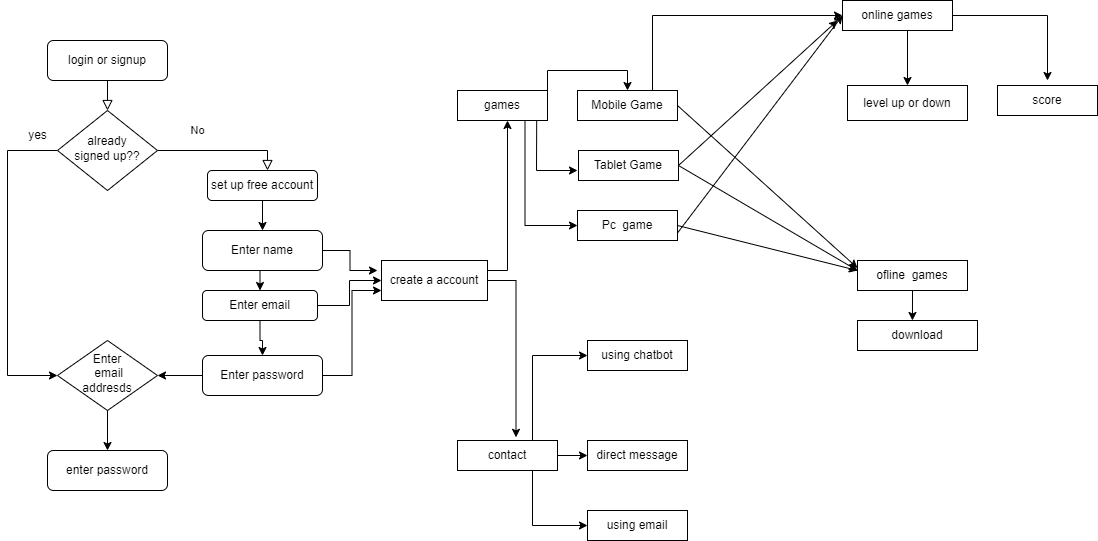

The diagram above was exported from draw.io. Its source (the exported page's mxGraphModel, read from the mxfile embedded in the PNG):
<mxGraphModel dx="1050" dy="483" grid="1" gridSize="10" guides="1" tooltips="1" connect="1" arrows="1" fold="1" page="1" pageScale="1" pageWidth="827" pageHeight="1169" math="0" shadow="0">
  <root>
    <mxCell id="WIyWlLk6GJQsqaUBKTNV-0" />
    <mxCell id="WIyWlLk6GJQsqaUBKTNV-1" parent="WIyWlLk6GJQsqaUBKTNV-0" />
    <mxCell id="WIyWlLk6GJQsqaUBKTNV-2" value="" style="rounded=0;html=1;jettySize=auto;orthogonalLoop=1;fontSize=11;endArrow=block;endFill=0;endSize=8;strokeWidth=1;shadow=0;labelBackgroundColor=none;edgeStyle=orthogonalEdgeStyle;" parent="WIyWlLk6GJQsqaUBKTNV-1" source="WIyWlLk6GJQsqaUBKTNV-3" target="WIyWlLk6GJQsqaUBKTNV-6" edge="1">
      <mxGeometry relative="1" as="geometry" />
    </mxCell>
    <mxCell id="WIyWlLk6GJQsqaUBKTNV-3" value="login or signup" style="rounded=1;whiteSpace=wrap;html=1;fontSize=12;glass=0;strokeWidth=1;shadow=0;" parent="WIyWlLk6GJQsqaUBKTNV-1" vertex="1">
      <mxGeometry x="80" y="40" width="120" height="40" as="geometry" />
    </mxCell>
    <mxCell id="WIyWlLk6GJQsqaUBKTNV-5" value="No" style="edgeStyle=orthogonalEdgeStyle;rounded=0;html=1;jettySize=auto;orthogonalLoop=1;fontSize=11;endArrow=block;endFill=0;endSize=8;strokeWidth=1;shadow=0;labelBackgroundColor=none;" parent="WIyWlLk6GJQsqaUBKTNV-1" source="WIyWlLk6GJQsqaUBKTNV-6" target="WIyWlLk6GJQsqaUBKTNV-7" edge="1">
      <mxGeometry x="-0.3849" y="20" relative="1" as="geometry">
        <mxPoint as="offset" />
        <Array as="points">
          <mxPoint x="300" y="150" />
        </Array>
      </mxGeometry>
    </mxCell>
    <mxCell id="-n9G3j_nLb6hyFS4Rjl3-5" style="edgeStyle=orthogonalEdgeStyle;rounded=0;orthogonalLoop=1;jettySize=auto;html=1;entryX=0;entryY=0.5;entryDx=0;entryDy=0;" parent="WIyWlLk6GJQsqaUBKTNV-1" source="WIyWlLk6GJQsqaUBKTNV-6" target="WIyWlLk6GJQsqaUBKTNV-10" edge="1">
      <mxGeometry relative="1" as="geometry">
        <mxPoint x="40" y="375" as="targetPoint" />
        <Array as="points">
          <mxPoint x="40" y="150" />
          <mxPoint x="40" y="375" />
        </Array>
      </mxGeometry>
    </mxCell>
    <mxCell id="WIyWlLk6GJQsqaUBKTNV-6" value="already &lt;br&gt;signed up??" style="rhombus;whiteSpace=wrap;html=1;shadow=0;fontFamily=Helvetica;fontSize=12;align=center;strokeWidth=1;spacing=6;spacingTop=-4;" parent="WIyWlLk6GJQsqaUBKTNV-1" vertex="1">
      <mxGeometry x="90" y="110" width="100" height="80" as="geometry" />
    </mxCell>
    <mxCell id="-n9G3j_nLb6hyFS4Rjl3-13" style="edgeStyle=orthogonalEdgeStyle;rounded=0;orthogonalLoop=1;jettySize=auto;html=1;exitX=0.5;exitY=1;exitDx=0;exitDy=0;" parent="WIyWlLk6GJQsqaUBKTNV-1" source="WIyWlLk6GJQsqaUBKTNV-7" target="WIyWlLk6GJQsqaUBKTNV-12" edge="1">
      <mxGeometry relative="1" as="geometry" />
    </mxCell>
    <mxCell id="WIyWlLk6GJQsqaUBKTNV-7" value="set up free account" style="rounded=1;whiteSpace=wrap;html=1;fontSize=12;glass=0;strokeWidth=1;shadow=0;" parent="WIyWlLk6GJQsqaUBKTNV-1" vertex="1">
      <mxGeometry x="240" y="170" width="110" height="30" as="geometry" />
    </mxCell>
    <mxCell id="WIyWlLk6GJQsqaUBKTNV-10" value="Enter&lt;br&gt;&amp;nbsp;email &lt;br&gt;addresds" style="rhombus;whiteSpace=wrap;html=1;shadow=0;fontFamily=Helvetica;fontSize=12;align=center;strokeWidth=1;spacing=6;spacingTop=-4;" parent="WIyWlLk6GJQsqaUBKTNV-1" vertex="1">
      <mxGeometry x="90" y="340" width="100" height="70" as="geometry" />
    </mxCell>
    <mxCell id="WIyWlLk6GJQsqaUBKTNV-11" value="enter password" style="rounded=1;whiteSpace=wrap;html=1;fontSize=12;glass=0;strokeWidth=1;shadow=0;" parent="WIyWlLk6GJQsqaUBKTNV-1" vertex="1">
      <mxGeometry x="80" y="450" width="120" height="40" as="geometry" />
    </mxCell>
    <mxCell id="-n9G3j_nLb6hyFS4Rjl3-14" style="edgeStyle=orthogonalEdgeStyle;rounded=0;orthogonalLoop=1;jettySize=auto;html=1;exitX=0.5;exitY=1;exitDx=0;exitDy=0;entryX=0.5;entryY=0;entryDx=0;entryDy=0;" parent="WIyWlLk6GJQsqaUBKTNV-1" source="WIyWlLk6GJQsqaUBKTNV-12" target="-n9G3j_nLb6hyFS4Rjl3-12" edge="1">
      <mxGeometry relative="1" as="geometry" />
    </mxCell>
    <mxCell id="-n9G3j_nLb6hyFS4Rjl3-25" style="edgeStyle=orthogonalEdgeStyle;rounded=0;orthogonalLoop=1;jettySize=auto;html=1;exitX=1;exitY=0.5;exitDx=0;exitDy=0;" parent="WIyWlLk6GJQsqaUBKTNV-1" source="WIyWlLk6GJQsqaUBKTNV-12" edge="1">
      <mxGeometry relative="1" as="geometry">
        <mxPoint x="410" y="270" as="targetPoint" />
      </mxGeometry>
    </mxCell>
    <mxCell id="WIyWlLk6GJQsqaUBKTNV-12" value="Enter name" style="rounded=1;whiteSpace=wrap;html=1;fontSize=12;glass=0;strokeWidth=1;shadow=0;" parent="WIyWlLk6GJQsqaUBKTNV-1" vertex="1">
      <mxGeometry x="235" y="230" width="120" height="40" as="geometry" />
    </mxCell>
    <mxCell id="-n9G3j_nLb6hyFS4Rjl3-6" value="yes" style="text;html=1;align=center;verticalAlign=middle;resizable=0;points=[];autosize=1;strokeColor=none;fillColor=none;" parent="WIyWlLk6GJQsqaUBKTNV-1" vertex="1">
      <mxGeometry x="50" y="120" width="40" height="30" as="geometry" />
    </mxCell>
    <mxCell id="-n9G3j_nLb6hyFS4Rjl3-17" value="" style="edgeStyle=orthogonalEdgeStyle;rounded=0;orthogonalLoop=1;jettySize=auto;html=1;" parent="WIyWlLk6GJQsqaUBKTNV-1" source="-n9G3j_nLb6hyFS4Rjl3-10" target="WIyWlLk6GJQsqaUBKTNV-10" edge="1">
      <mxGeometry relative="1" as="geometry" />
    </mxCell>
    <mxCell id="-n9G3j_nLb6hyFS4Rjl3-35" style="edgeStyle=orthogonalEdgeStyle;rounded=0;orthogonalLoop=1;jettySize=auto;html=1;exitX=1;exitY=0.5;exitDx=0;exitDy=0;entryX=0;entryY=0.75;entryDx=0;entryDy=0;" parent="WIyWlLk6GJQsqaUBKTNV-1" source="-n9G3j_nLb6hyFS4Rjl3-10" target="-n9G3j_nLb6hyFS4Rjl3-24" edge="1">
      <mxGeometry relative="1" as="geometry" />
    </mxCell>
    <mxCell id="-n9G3j_nLb6hyFS4Rjl3-10" value="Enter password" style="rounded=1;whiteSpace=wrap;html=1;fontSize=12;glass=0;strokeWidth=1;shadow=0;" parent="WIyWlLk6GJQsqaUBKTNV-1" vertex="1">
      <mxGeometry x="235" y="355" width="120" height="40" as="geometry" />
    </mxCell>
    <mxCell id="-n9G3j_nLb6hyFS4Rjl3-20" value="" style="edgeStyle=orthogonalEdgeStyle;rounded=0;orthogonalLoop=1;jettySize=auto;html=1;" parent="WIyWlLk6GJQsqaUBKTNV-1" source="-n9G3j_nLb6hyFS4Rjl3-12" target="-n9G3j_nLb6hyFS4Rjl3-10" edge="1">
      <mxGeometry relative="1" as="geometry" />
    </mxCell>
    <mxCell id="-n9G3j_nLb6hyFS4Rjl3-36" style="edgeStyle=orthogonalEdgeStyle;rounded=0;orthogonalLoop=1;jettySize=auto;html=1;exitX=1;exitY=0.5;exitDx=0;exitDy=0;entryX=0;entryY=0.5;entryDx=0;entryDy=0;" parent="WIyWlLk6GJQsqaUBKTNV-1" source="-n9G3j_nLb6hyFS4Rjl3-12" target="-n9G3j_nLb6hyFS4Rjl3-24" edge="1">
      <mxGeometry relative="1" as="geometry" />
    </mxCell>
    <mxCell id="-n9G3j_nLb6hyFS4Rjl3-12" value="Enter email" style="rounded=1;whiteSpace=wrap;html=1;fontSize=12;glass=0;strokeWidth=1;shadow=0;" parent="WIyWlLk6GJQsqaUBKTNV-1" vertex="1">
      <mxGeometry x="235" y="290" width="115" height="30" as="geometry" />
    </mxCell>
    <mxCell id="-n9G3j_nLb6hyFS4Rjl3-38" style="edgeStyle=orthogonalEdgeStyle;rounded=0;orthogonalLoop=1;jettySize=auto;html=1;exitX=1;exitY=0.5;exitDx=0;exitDy=0;" parent="WIyWlLk6GJQsqaUBKTNV-1" source="-n9G3j_nLb6hyFS4Rjl3-24" target="-n9G3j_nLb6hyFS4Rjl3-37" edge="1">
      <mxGeometry relative="1" as="geometry">
        <Array as="points">
          <mxPoint x="514" y="280" />
          <mxPoint x="514" y="270" />
          <mxPoint x="540" y="270" />
        </Array>
      </mxGeometry>
    </mxCell>
    <mxCell id="-n9G3j_nLb6hyFS4Rjl3-43" style="edgeStyle=orthogonalEdgeStyle;rounded=0;orthogonalLoop=1;jettySize=auto;html=1;exitX=1;exitY=0.5;exitDx=0;exitDy=0;entryX=0.585;entryY=-0.106;entryDx=0;entryDy=0;entryPerimeter=0;" parent="WIyWlLk6GJQsqaUBKTNV-1" source="-n9G3j_nLb6hyFS4Rjl3-24" target="-n9G3j_nLb6hyFS4Rjl3-39" edge="1">
      <mxGeometry relative="1" as="geometry" />
    </mxCell>
    <mxCell id="-n9G3j_nLb6hyFS4Rjl3-24" value="create a account" style="rounded=0;whiteSpace=wrap;html=1;" parent="WIyWlLk6GJQsqaUBKTNV-1" vertex="1">
      <mxGeometry x="414" y="260" width="106" height="40" as="geometry" />
    </mxCell>
    <mxCell id="-n9G3j_nLb6hyFS4Rjl3-45" style="edgeStyle=orthogonalEdgeStyle;rounded=0;orthogonalLoop=1;jettySize=auto;html=1;exitX=0.75;exitY=0;exitDx=0;exitDy=0;entryX=0;entryY=0.5;entryDx=0;entryDy=0;" parent="WIyWlLk6GJQsqaUBKTNV-1" source="-n9G3j_nLb6hyFS4Rjl3-46" target="-n9G3j_nLb6hyFS4Rjl3-44" edge="1">
      <mxGeometry relative="1" as="geometry" />
    </mxCell>
    <mxCell id="-n9G3j_nLb6hyFS4Rjl3-47" style="edgeStyle=orthogonalEdgeStyle;rounded=0;orthogonalLoop=1;jettySize=auto;html=1;exitX=1;exitY=0;exitDx=0;exitDy=0;entryX=0.5;entryY=0;entryDx=0;entryDy=0;" parent="WIyWlLk6GJQsqaUBKTNV-1" source="-n9G3j_nLb6hyFS4Rjl3-37" target="-n9G3j_nLb6hyFS4Rjl3-46" edge="1">
      <mxGeometry relative="1" as="geometry" />
    </mxCell>
    <mxCell id="-n9G3j_nLb6hyFS4Rjl3-54" style="edgeStyle=orthogonalEdgeStyle;rounded=0;orthogonalLoop=1;jettySize=auto;html=1;exitX=0.75;exitY=1;exitDx=0;exitDy=0;entryX=0;entryY=0.5;entryDx=0;entryDy=0;" parent="WIyWlLk6GJQsqaUBKTNV-1" source="-n9G3j_nLb6hyFS4Rjl3-37" target="-n9G3j_nLb6hyFS4Rjl3-50" edge="1">
      <mxGeometry relative="1" as="geometry" />
    </mxCell>
    <mxCell id="-n9G3j_nLb6hyFS4Rjl3-37" value="games" style="rounded=0;whiteSpace=wrap;html=1;" parent="WIyWlLk6GJQsqaUBKTNV-1" vertex="1">
      <mxGeometry x="490" y="90" width="90" height="30" as="geometry" />
    </mxCell>
    <mxCell id="-n9G3j_nLb6hyFS4Rjl3-57" style="edgeStyle=orthogonalEdgeStyle;rounded=0;orthogonalLoop=1;jettySize=auto;html=1;exitX=0.75;exitY=0;exitDx=0;exitDy=0;entryX=0;entryY=0.5;entryDx=0;entryDy=0;" parent="WIyWlLk6GJQsqaUBKTNV-1" source="-n9G3j_nLb6hyFS4Rjl3-39" target="-n9G3j_nLb6hyFS4Rjl3-55" edge="1">
      <mxGeometry relative="1" as="geometry" />
    </mxCell>
    <mxCell id="-n9G3j_nLb6hyFS4Rjl3-58" style="edgeStyle=orthogonalEdgeStyle;rounded=0;orthogonalLoop=1;jettySize=auto;html=1;exitX=1;exitY=0.5;exitDx=0;exitDy=0;entryX=0;entryY=0.5;entryDx=0;entryDy=0;" parent="WIyWlLk6GJQsqaUBKTNV-1" source="-n9G3j_nLb6hyFS4Rjl3-39" target="-n9G3j_nLb6hyFS4Rjl3-56" edge="1">
      <mxGeometry relative="1" as="geometry" />
    </mxCell>
    <mxCell id="-n9G3j_nLb6hyFS4Rjl3-61" style="edgeStyle=orthogonalEdgeStyle;rounded=0;orthogonalLoop=1;jettySize=auto;html=1;exitX=0.75;exitY=1;exitDx=0;exitDy=0;entryX=0;entryY=0.5;entryDx=0;entryDy=0;" parent="WIyWlLk6GJQsqaUBKTNV-1" source="-n9G3j_nLb6hyFS4Rjl3-39" target="-n9G3j_nLb6hyFS4Rjl3-60" edge="1">
      <mxGeometry relative="1" as="geometry" />
    </mxCell>
    <mxCell id="-n9G3j_nLb6hyFS4Rjl3-39" value="contact" style="rounded=0;whiteSpace=wrap;html=1;" parent="WIyWlLk6GJQsqaUBKTNV-1" vertex="1">
      <mxGeometry x="490" y="440" width="100" height="30" as="geometry" />
    </mxCell>
    <mxCell id="-n9G3j_nLb6hyFS4Rjl3-44" value="online games" style="rounded=0;whiteSpace=wrap;html=1;" parent="WIyWlLk6GJQsqaUBKTNV-1" vertex="1">
      <mxGeometry x="875" width="110" height="30" as="geometry" />
    </mxCell>
    <mxCell id="-n9G3j_nLb6hyFS4Rjl3-46" value="Mobile Game" style="rounded=0;whiteSpace=wrap;html=1;" parent="WIyWlLk6GJQsqaUBKTNV-1" vertex="1">
      <mxGeometry x="610" y="90" width="100" height="30" as="geometry" />
    </mxCell>
    <mxCell id="-n9G3j_nLb6hyFS4Rjl3-50" value="Pc&amp;nbsp; game" style="rounded=0;whiteSpace=wrap;html=1;" parent="WIyWlLk6GJQsqaUBKTNV-1" vertex="1">
      <mxGeometry x="610" y="210" width="100" height="30" as="geometry" />
    </mxCell>
    <mxCell id="-n9G3j_nLb6hyFS4Rjl3-52" value="Tablet Game" style="rounded=0;whiteSpace=wrap;html=1;" parent="WIyWlLk6GJQsqaUBKTNV-1" vertex="1">
      <mxGeometry x="611" y="150" width="100" height="30" as="geometry" />
    </mxCell>
    <mxCell id="-n9G3j_nLb6hyFS4Rjl3-55" value="using chatbot" style="rounded=0;whiteSpace=wrap;html=1;" parent="WIyWlLk6GJQsqaUBKTNV-1" vertex="1">
      <mxGeometry x="620" y="340" width="100" height="30" as="geometry" />
    </mxCell>
    <mxCell id="-n9G3j_nLb6hyFS4Rjl3-56" value="direct message" style="rounded=0;whiteSpace=wrap;html=1;" parent="WIyWlLk6GJQsqaUBKTNV-1" vertex="1">
      <mxGeometry x="620" y="440" width="100" height="30" as="geometry" />
    </mxCell>
    <mxCell id="-n9G3j_nLb6hyFS4Rjl3-60" value="using email" style="rounded=0;whiteSpace=wrap;html=1;" parent="WIyWlLk6GJQsqaUBKTNV-1" vertex="1">
      <mxGeometry x="620" y="510" width="100" height="30" as="geometry" />
    </mxCell>
    <mxCell id="-n9G3j_nLb6hyFS4Rjl3-62" value="" style="endArrow=classic;html=1;rounded=0;exitX=0.5;exitY=1;exitDx=0;exitDy=0;entryX=0.5;entryY=0;entryDx=0;entryDy=0;" parent="WIyWlLk6GJQsqaUBKTNV-1" source="WIyWlLk6GJQsqaUBKTNV-10" target="WIyWlLk6GJQsqaUBKTNV-11" edge="1">
      <mxGeometry width="50" height="50" relative="1" as="geometry">
        <mxPoint x="600" y="260" as="sourcePoint" />
        <mxPoint x="650" y="210" as="targetPoint" />
      </mxGeometry>
    </mxCell>
    <mxCell id="-n9G3j_nLb6hyFS4Rjl3-63" value="ofline&amp;nbsp; games" style="rounded=0;whiteSpace=wrap;html=1;" parent="WIyWlLk6GJQsqaUBKTNV-1" vertex="1">
      <mxGeometry x="890" y="260" width="110" height="30" as="geometry" />
    </mxCell>
    <mxCell id="-n9G3j_nLb6hyFS4Rjl3-64" value="" style="endArrow=classic;html=1;rounded=0;exitX=1;exitY=0.5;exitDx=0;exitDy=0;entryX=0;entryY=0.25;entryDx=0;entryDy=0;" parent="WIyWlLk6GJQsqaUBKTNV-1" source="-n9G3j_nLb6hyFS4Rjl3-46" target="-n9G3j_nLb6hyFS4Rjl3-63" edge="1">
      <mxGeometry width="50" height="50" relative="1" as="geometry">
        <mxPoint x="600" y="380" as="sourcePoint" />
        <mxPoint x="880" y="260" as="targetPoint" />
        <Array as="points" />
      </mxGeometry>
    </mxCell>
    <mxCell id="-n9G3j_nLb6hyFS4Rjl3-65" value="score" style="rounded=0;whiteSpace=wrap;html=1;" parent="WIyWlLk6GJQsqaUBKTNV-1" vertex="1">
      <mxGeometry x="1030" y="85" width="100" height="30" as="geometry" />
    </mxCell>
    <mxCell id="-n9G3j_nLb6hyFS4Rjl3-66" value="" style="endArrow=classic;html=1;rounded=0;exitX=1;exitY=0.5;exitDx=0;exitDy=0;" parent="WIyWlLk6GJQsqaUBKTNV-1" source="-n9G3j_nLb6hyFS4Rjl3-44" edge="1">
      <mxGeometry width="50" height="50" relative="1" as="geometry">
        <mxPoint x="600" y="290" as="sourcePoint" />
        <mxPoint x="1080" y="80" as="targetPoint" />
        <Array as="points">
          <mxPoint x="1080" y="15" />
        </Array>
      </mxGeometry>
    </mxCell>
    <mxCell id="-n9G3j_nLb6hyFS4Rjl3-69" value="" style="endArrow=classic;html=1;rounded=0;exitX=0.88;exitY=1.008;exitDx=0;exitDy=0;exitPerimeter=0;" parent="WIyWlLk6GJQsqaUBKTNV-1" source="-n9G3j_nLb6hyFS4Rjl3-37" edge="1">
      <mxGeometry width="50" height="50" relative="1" as="geometry">
        <mxPoint x="600" y="290" as="sourcePoint" />
        <mxPoint x="610" y="170" as="targetPoint" />
        <Array as="points">
          <mxPoint x="569" y="170" />
        </Array>
      </mxGeometry>
    </mxCell>
    <mxCell id="-n9G3j_nLb6hyFS4Rjl3-75" value="" style="endArrow=classic;html=1;rounded=0;exitX=1;exitY=0.5;exitDx=0;exitDy=0;" parent="WIyWlLk6GJQsqaUBKTNV-1" source="-n9G3j_nLb6hyFS4Rjl3-52" edge="1">
      <mxGeometry width="50" height="50" relative="1" as="geometry">
        <mxPoint x="710" y="110" as="sourcePoint" />
        <mxPoint x="870" y="20" as="targetPoint" />
      </mxGeometry>
    </mxCell>
    <mxCell id="-n9G3j_nLb6hyFS4Rjl3-76" value="" style="endArrow=classic;html=1;rounded=0;exitX=1;exitY=0.75;exitDx=0;exitDy=0;entryX=0;entryY=0.5;entryDx=0;entryDy=0;" parent="WIyWlLk6GJQsqaUBKTNV-1" source="-n9G3j_nLb6hyFS4Rjl3-50" target="-n9G3j_nLb6hyFS4Rjl3-44" edge="1">
      <mxGeometry width="50" height="50" relative="1" as="geometry">
        <mxPoint x="600" y="290" as="sourcePoint" />
        <mxPoint x="650" y="240" as="targetPoint" />
      </mxGeometry>
    </mxCell>
    <mxCell id="-n9G3j_nLb6hyFS4Rjl3-77" value="" style="endArrow=classic;html=1;rounded=0;exitX=1;exitY=0.5;exitDx=0;exitDy=0;" parent="WIyWlLk6GJQsqaUBKTNV-1" source="-n9G3j_nLb6hyFS4Rjl3-52" edge="1">
      <mxGeometry width="50" height="50" relative="1" as="geometry">
        <mxPoint x="600" y="290" as="sourcePoint" />
        <mxPoint x="890" y="270" as="targetPoint" />
      </mxGeometry>
    </mxCell>
    <mxCell id="-n9G3j_nLb6hyFS4Rjl3-78" value="" style="endArrow=classic;html=1;rounded=0;exitX=1;exitY=0.5;exitDx=0;exitDy=0;" parent="WIyWlLk6GJQsqaUBKTNV-1" source="-n9G3j_nLb6hyFS4Rjl3-50" edge="1">
      <mxGeometry width="50" height="50" relative="1" as="geometry">
        <mxPoint x="600" y="290" as="sourcePoint" />
        <mxPoint x="890" y="270" as="targetPoint" />
      </mxGeometry>
    </mxCell>
    <mxCell id="-n9G3j_nLb6hyFS4Rjl3-79" value="" style="endArrow=classic;html=1;rounded=0;exitX=0.5;exitY=1;exitDx=0;exitDy=0;entryX=0.458;entryY=0;entryDx=0;entryDy=0;entryPerimeter=0;" parent="WIyWlLk6GJQsqaUBKTNV-1" source="-n9G3j_nLb6hyFS4Rjl3-63" target="-n9G3j_nLb6hyFS4Rjl3-80" edge="1">
      <mxGeometry width="50" height="50" relative="1" as="geometry">
        <mxPoint x="600" y="290" as="sourcePoint" />
        <mxPoint x="945" y="330" as="targetPoint" />
        <Array as="points" />
      </mxGeometry>
    </mxCell>
    <mxCell id="-n9G3j_nLb6hyFS4Rjl3-80" value="download" style="rounded=0;whiteSpace=wrap;html=1;" parent="WIyWlLk6GJQsqaUBKTNV-1" vertex="1">
      <mxGeometry x="890" y="320" width="120" height="30" as="geometry" />
    </mxCell>
    <mxCell id="-n9G3j_nLb6hyFS4Rjl3-82" value="level up or down" style="rounded=0;whiteSpace=wrap;html=1;" parent="WIyWlLk6GJQsqaUBKTNV-1" vertex="1">
      <mxGeometry x="880" y="85" width="120" height="35" as="geometry" />
    </mxCell>
    <mxCell id="-n9G3j_nLb6hyFS4Rjl3-83" value="" style="endArrow=classic;html=1;rounded=0;entryX=0.5;entryY=0;entryDx=0;entryDy=0;" parent="WIyWlLk6GJQsqaUBKTNV-1" target="-n9G3j_nLb6hyFS4Rjl3-82" edge="1">
      <mxGeometry width="50" height="50" relative="1" as="geometry">
        <mxPoint x="940" y="30" as="sourcePoint" />
        <mxPoint x="650" y="240" as="targetPoint" />
      </mxGeometry>
    </mxCell>
  </root>
</mxGraphModel>